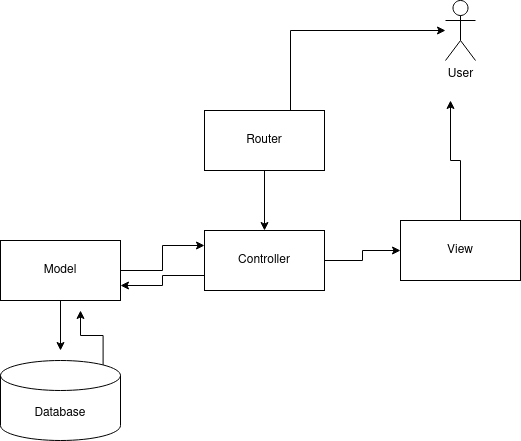

The diagram above was exported from draw.io. Its source (the exported page's mxGraphModel, read from the mxfile embedded in the PNG):
<mxGraphModel dx="1422" dy="805" grid="1" gridSize="10" guides="1" tooltips="1" connect="1" arrows="1" fold="1" page="1" pageScale="1" pageWidth="827" pageHeight="1169" math="0" shadow="0">
  <root>
    <mxCell id="WIyWlLk6GJQsqaUBKTNV-0" />
    <mxCell id="WIyWlLk6GJQsqaUBKTNV-1" parent="WIyWlLk6GJQsqaUBKTNV-0" />
    <mxCell id="MIpPvWyf-mY0PwuPHHAs-10" style="edgeStyle=orthogonalEdgeStyle;rounded=0;orthogonalLoop=1;jettySize=auto;html=1;entryX=0.5;entryY=0;entryDx=0;entryDy=0;" parent="WIyWlLk6GJQsqaUBKTNV-1" source="MIpPvWyf-mY0PwuPHHAs-2" target="MIpPvWyf-mY0PwuPHHAs-3" edge="1">
      <mxGeometry relative="1" as="geometry" />
    </mxCell>
    <mxCell id="MIpPvWyf-mY0PwuPHHAs-20" style="edgeStyle=orthogonalEdgeStyle;rounded=0;orthogonalLoop=1;jettySize=auto;html=1;" parent="WIyWlLk6GJQsqaUBKTNV-1" source="MIpPvWyf-mY0PwuPHHAs-2" target="MIpPvWyf-mY0PwuPHHAs-8" edge="1">
      <mxGeometry relative="1" as="geometry">
        <mxPoint x="470" y="120" as="targetPoint" />
        <Array as="points">
          <mxPoint x="440" y="140" />
        </Array>
      </mxGeometry>
    </mxCell>
    <mxCell id="MIpPvWyf-mY0PwuPHHAs-2" value="Router" style="rounded=0;whiteSpace=wrap;html=1;" parent="WIyWlLk6GJQsqaUBKTNV-1" vertex="1">
      <mxGeometry x="354" y="220" width="120" height="60" as="geometry" />
    </mxCell>
    <mxCell id="MIpPvWyf-mY0PwuPHHAs-11" style="edgeStyle=orthogonalEdgeStyle;rounded=0;orthogonalLoop=1;jettySize=auto;html=1;entryX=0;entryY=0.5;entryDx=0;entryDy=0;" parent="WIyWlLk6GJQsqaUBKTNV-1" source="MIpPvWyf-mY0PwuPHHAs-3" target="MIpPvWyf-mY0PwuPHHAs-4" edge="1">
      <mxGeometry relative="1" as="geometry" />
    </mxCell>
    <mxCell id="MIpPvWyf-mY0PwuPHHAs-17" style="edgeStyle=orthogonalEdgeStyle;rounded=0;orthogonalLoop=1;jettySize=auto;html=1;exitX=0;exitY=0.75;exitDx=0;exitDy=0;entryX=1;entryY=0.75;entryDx=0;entryDy=0;" parent="WIyWlLk6GJQsqaUBKTNV-1" source="MIpPvWyf-mY0PwuPHHAs-3" target="MIpPvWyf-mY0PwuPHHAs-5" edge="1">
      <mxGeometry relative="1" as="geometry" />
    </mxCell>
    <mxCell id="MIpPvWyf-mY0PwuPHHAs-3" value="Controller" style="rounded=0;whiteSpace=wrap;html=1;" parent="WIyWlLk6GJQsqaUBKTNV-1" vertex="1">
      <mxGeometry x="354" y="340" width="120" height="60" as="geometry" />
    </mxCell>
    <mxCell id="MIpPvWyf-mY0PwuPHHAs-18" style="edgeStyle=orthogonalEdgeStyle;rounded=0;orthogonalLoop=1;jettySize=auto;html=1;" parent="WIyWlLk6GJQsqaUBKTNV-1" source="MIpPvWyf-mY0PwuPHHAs-4" edge="1">
      <mxGeometry relative="1" as="geometry">
        <mxPoint x="600" y="210" as="targetPoint" />
      </mxGeometry>
    </mxCell>
    <mxCell id="MIpPvWyf-mY0PwuPHHAs-4" value="&lt;div&gt;View&lt;/div&gt;" style="rounded=0;whiteSpace=wrap;html=1;" parent="WIyWlLk6GJQsqaUBKTNV-1" vertex="1">
      <mxGeometry x="550" y="330" width="120" height="60" as="geometry" />
    </mxCell>
    <mxCell id="MIpPvWyf-mY0PwuPHHAs-13" style="edgeStyle=orthogonalEdgeStyle;rounded=0;orthogonalLoop=1;jettySize=auto;html=1;" parent="WIyWlLk6GJQsqaUBKTNV-1" source="MIpPvWyf-mY0PwuPHHAs-5" edge="1">
      <mxGeometry relative="1" as="geometry">
        <mxPoint x="210" y="460" as="targetPoint" />
      </mxGeometry>
    </mxCell>
    <mxCell id="MIpPvWyf-mY0PwuPHHAs-16" style="edgeStyle=orthogonalEdgeStyle;rounded=0;orthogonalLoop=1;jettySize=auto;html=1;entryX=0;entryY=0.25;entryDx=0;entryDy=0;" parent="WIyWlLk6GJQsqaUBKTNV-1" source="MIpPvWyf-mY0PwuPHHAs-5" target="MIpPvWyf-mY0PwuPHHAs-3" edge="1">
      <mxGeometry relative="1" as="geometry" />
    </mxCell>
    <mxCell id="MIpPvWyf-mY0PwuPHHAs-5" value="&lt;div&gt;Model&lt;/div&gt;" style="rounded=0;whiteSpace=wrap;html=1;" parent="WIyWlLk6GJQsqaUBKTNV-1" vertex="1">
      <mxGeometry x="150" y="350" width="120" height="60" as="geometry" />
    </mxCell>
    <mxCell id="MIpPvWyf-mY0PwuPHHAs-14" style="edgeStyle=orthogonalEdgeStyle;rounded=0;orthogonalLoop=1;jettySize=auto;html=1;exitX=0.855;exitY=0;exitDx=0;exitDy=4.35;exitPerimeter=0;" parent="WIyWlLk6GJQsqaUBKTNV-1" source="MIpPvWyf-mY0PwuPHHAs-6" edge="1">
      <mxGeometry relative="1" as="geometry">
        <mxPoint x="230" y="420" as="targetPoint" />
      </mxGeometry>
    </mxCell>
    <mxCell id="MIpPvWyf-mY0PwuPHHAs-6" value="&lt;div&gt;Database&lt;/div&gt;" style="shape=cylinder3;whiteSpace=wrap;html=1;boundedLbl=1;backgroundOutline=1;size=15;" parent="WIyWlLk6GJQsqaUBKTNV-1" vertex="1">
      <mxGeometry x="150" y="470" width="120" height="80" as="geometry" />
    </mxCell>
    <mxCell id="MIpPvWyf-mY0PwuPHHAs-8" value="&lt;div&gt;User&lt;/div&gt;&lt;div&gt;&lt;br&gt;&lt;/div&gt;" style="shape=umlActor;verticalLabelPosition=bottom;verticalAlign=top;html=1;outlineConnect=0;" parent="WIyWlLk6GJQsqaUBKTNV-1" vertex="1">
      <mxGeometry x="595" y="110" width="30" height="60" as="geometry" />
    </mxCell>
  </root>
</mxGraphModel>